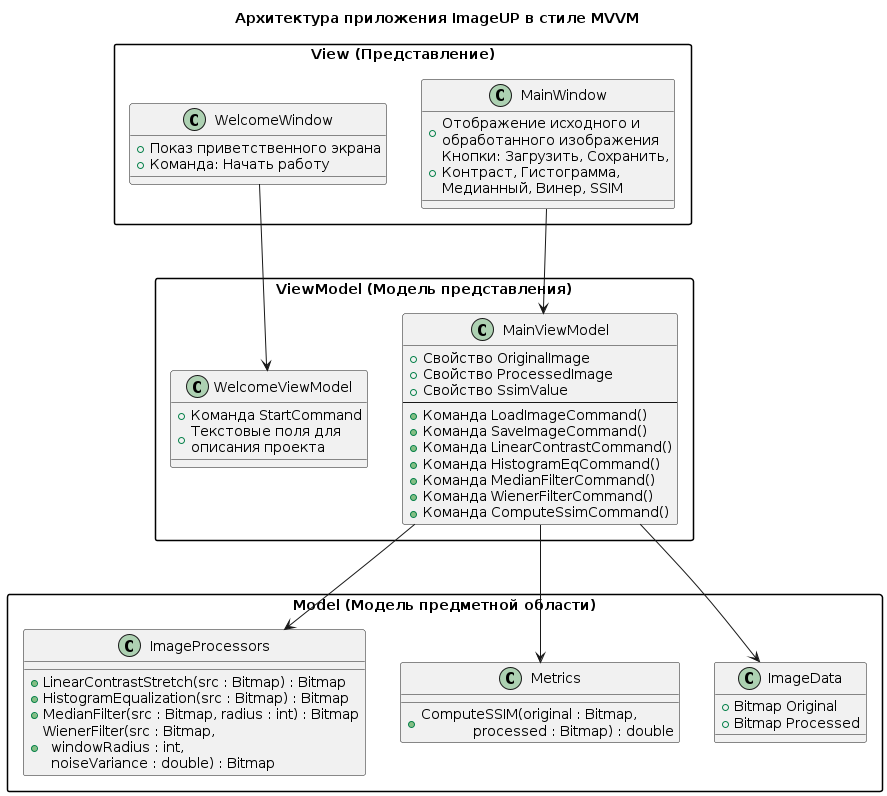

The diagram above was rendered by PlantUML. Its source (embedded in the PNG):
@startuml
title Архитектура приложения ImageUP в стиле MVVM

skinparam packageStyle rectangle
skinparam fontsize 12

package "View (Представление)" {
    class WelcomeWindow {
        +Показ приветственного экрана
        +Команда: Начать работу
    }

    class MainWindow {
        +Отображение исходного и\nобработанного изображения
        +Кнопки: Загрузить, Сохранить,\nКонтраст, Гистограмма,\nМедианный, Винер, SSIM
    }
}

package "ViewModel (Модель представления)" {
    class WelcomeViewModel {
        +Команда StartCommand
        +Текстовые поля для\nописания проекта
    }

    class MainViewModel {
        +Свойство OriginalImage
        +Свойство ProcessedImage
        +Свойство SsimValue
        --
        +Команда LoadImageCommand()
        +Команда SaveImageCommand()
        +Команда LinearContrastCommand()
        +Команда HistogramEqCommand()
        +Команда MedianFilterCommand()
        +Команда WienerFilterCommand()
        +Команда ComputeSsimCommand()
    }
}

package "Model (Модель предметной области)" {
    class ImageProcessors {
        +LinearContrastStretch(src : Bitmap) : Bitmap
        +HistogramEqualization(src : Bitmap) : Bitmap
        +MedianFilter(src : Bitmap, radius : int) : Bitmap
        +WienerFilter(src : Bitmap,\n  windowRadius : int,\n  noiseVariance : double) : Bitmap
    }

    class Metrics {
        +ComputeSSIM(original : Bitmap,\n             processed : Bitmap) : double
    }

    class ImageData {
        +Bitmap Original
        +Bitmap Processed
    }
}

' Связи MVVM:
WelcomeWindow --> WelcomeViewModel : DataContext\n(привязка)
MainWindow --> MainViewModel : DataContext\n(привязка)

MainViewModel --> ImageData : использует
MainViewModel --> ImageProcessors : вызывает\nметоды улучшения
MainViewModel --> Metrics : вызывает\nрасчёт SSIM
@enduml